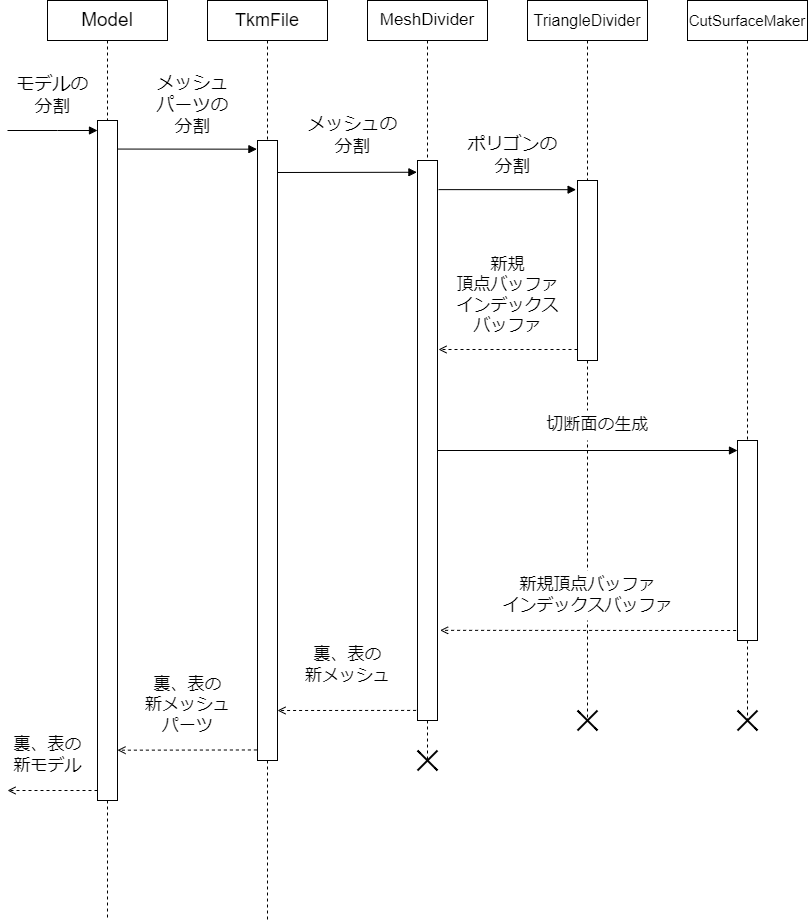

The diagram above was exported from draw.io. Its source (the exported page's mxGraphModel, read from the mxfile embedded in the PNG):
<mxGraphModel dx="2714" dy="909" grid="1" gridSize="10" guides="1" tooltips="1" connect="1" arrows="1" fold="1" page="1" pageScale="1" pageWidth="827" pageHeight="1169" math="0" shadow="0">
  <root>
    <mxCell id="0" />
    <mxCell id="1" parent="0" />
    <mxCell id="LlCggxyDMlpCPorrKYbq-50" style="edgeStyle=orthogonalEdgeStyle;rounded=0;orthogonalLoop=1;jettySize=auto;html=1;dashed=1;fontSize=17;endArrow=none;endFill=0;" edge="1" parent="1" source="LlCggxyDMlpCPorrKYbq-18">
      <mxGeometry relative="1" as="geometry">
        <mxPoint x="100" y="960" as="targetPoint" />
      </mxGeometry>
    </mxCell>
    <mxCell id="LlCggxyDMlpCPorrKYbq-18" value="" style="rounded=0;whiteSpace=wrap;html=1;fontSize=18;" vertex="1" parent="1">
      <mxGeometry x="90" y="160" width="20" height="680" as="geometry" />
    </mxCell>
    <mxCell id="LlCggxyDMlpCPorrKYbq-17" style="edgeStyle=orthogonalEdgeStyle;rounded=0;orthogonalLoop=1;jettySize=auto;html=1;dashed=1;fontSize=18;endArrow=none;endFill=0;entryX=0.5;entryY=0;entryDx=0;entryDy=0;" edge="1" parent="1" source="LlCggxyDMlpCPorrKYbq-1" target="LlCggxyDMlpCPorrKYbq-18">
      <mxGeometry relative="1" as="geometry">
        <mxPoint x="100" y="150" as="targetPoint" />
      </mxGeometry>
    </mxCell>
    <mxCell id="LlCggxyDMlpCPorrKYbq-1" value="&lt;font style=&quot;font-size: 19px&quot;&gt;Model&lt;/font&gt;" style="rounded=0;whiteSpace=wrap;html=1;" vertex="1" parent="1">
      <mxGeometry x="40" y="40" width="120" height="40" as="geometry" />
    </mxCell>
    <mxCell id="LlCggxyDMlpCPorrKYbq-19" style="edgeStyle=orthogonalEdgeStyle;rounded=0;orthogonalLoop=1;jettySize=auto;html=1;dashed=1;fontSize=18;endArrow=none;endFill=0;entryX=0.5;entryY=0;entryDx=0;entryDy=0;" edge="1" parent="1" source="LlCggxyDMlpCPorrKYbq-4" target="LlCggxyDMlpCPorrKYbq-20">
      <mxGeometry relative="1" as="geometry">
        <mxPoint x="260" y="170" as="targetPoint" />
      </mxGeometry>
    </mxCell>
    <mxCell id="LlCggxyDMlpCPorrKYbq-4" value="&lt;font style=&quot;font-size: 18px&quot;&gt;TkmFile&lt;/font&gt;" style="rounded=0;whiteSpace=wrap;html=1;" vertex="1" parent="1">
      <mxGeometry x="200" y="40" width="120" height="40" as="geometry" />
    </mxCell>
    <mxCell id="LlCggxyDMlpCPorrKYbq-22" style="edgeStyle=orthogonalEdgeStyle;rounded=0;orthogonalLoop=1;jettySize=auto;html=1;dashed=1;fontSize=18;endArrow=none;endFill=0;entryX=0.5;entryY=0;entryDx=0;entryDy=0;" edge="1" parent="1" source="LlCggxyDMlpCPorrKYbq-5" target="LlCggxyDMlpCPorrKYbq-23">
      <mxGeometry relative="1" as="geometry">
        <mxPoint x="420" y="190" as="targetPoint" />
      </mxGeometry>
    </mxCell>
    <mxCell id="LlCggxyDMlpCPorrKYbq-5" value="&lt;font style=&quot;font-size: 17px&quot;&gt;MeshDivider&lt;/font&gt;" style="rounded=0;whiteSpace=wrap;html=1;" vertex="1" parent="1">
      <mxGeometry x="360" y="40" width="120" height="40" as="geometry" />
    </mxCell>
    <mxCell id="LlCggxyDMlpCPorrKYbq-27" style="edgeStyle=orthogonalEdgeStyle;rounded=0;orthogonalLoop=1;jettySize=auto;html=1;fontSize=18;endArrow=none;endFill=0;dashed=1;entryX=0.5;entryY=0;entryDx=0;entryDy=0;" edge="1" parent="1" source="LlCggxyDMlpCPorrKYbq-6" target="LlCggxyDMlpCPorrKYbq-30">
      <mxGeometry relative="1" as="geometry">
        <mxPoint x="580" y="200" as="targetPoint" />
      </mxGeometry>
    </mxCell>
    <mxCell id="LlCggxyDMlpCPorrKYbq-6" value="&lt;font style=&quot;font-size: 16px&quot;&gt;TriangleDivider&lt;/font&gt;" style="rounded=0;whiteSpace=wrap;html=1;" vertex="1" parent="1">
      <mxGeometry x="520" y="40" width="120" height="40" as="geometry" />
    </mxCell>
    <mxCell id="LlCggxyDMlpCPorrKYbq-35" style="edgeStyle=orthogonalEdgeStyle;rounded=0;orthogonalLoop=1;jettySize=auto;html=1;dashed=1;fontSize=17;endArrow=none;endFill=0;entryX=0.5;entryY=0;entryDx=0;entryDy=0;" edge="1" parent="1" source="LlCggxyDMlpCPorrKYbq-7" target="LlCggxyDMlpCPorrKYbq-36">
      <mxGeometry relative="1" as="geometry">
        <mxPoint x="740" y="440" as="targetPoint" />
      </mxGeometry>
    </mxCell>
    <mxCell id="LlCggxyDMlpCPorrKYbq-7" value="&lt;font style=&quot;font-size: 15px&quot;&gt;CutSurfaceMaker&lt;/font&gt;" style="rounded=0;whiteSpace=wrap;html=1;" vertex="1" parent="1">
      <mxGeometry x="680" y="40" width="120" height="40" as="geometry" />
    </mxCell>
    <mxCell id="LlCggxyDMlpCPorrKYbq-13" value="" style="endArrow=block;html=1;rounded=0;fontSize=15;endFill=1;" edge="1" parent="1">
      <mxGeometry width="50" height="50" relative="1" as="geometry">
        <mxPoint y="170" as="sourcePoint" />
        <mxPoint x="90" y="170" as="targetPoint" />
        <Array as="points">
          <mxPoint x="50" y="170" />
        </Array>
      </mxGeometry>
    </mxCell>
    <mxCell id="LlCggxyDMlpCPorrKYbq-15" value="モデルの&lt;br style=&quot;font-size: 18px;&quot;&gt;分割" style="text;html=1;align=center;verticalAlign=middle;resizable=0;points=[];autosize=1;strokeColor=none;fillColor=none;fontSize=18;" vertex="1" parent="1">
      <mxGeometry y="110" width="90" height="50" as="geometry" />
    </mxCell>
    <mxCell id="LlCggxyDMlpCPorrKYbq-16" value="" style="endArrow=block;html=1;rounded=0;fontSize=18;entryX=-0.03;entryY=0.014;entryDx=0;entryDy=0;entryPerimeter=0;exitX=1;exitY=0.042;exitDx=0;exitDy=0;exitPerimeter=0;endFill=1;" edge="1" parent="1" source="LlCggxyDMlpCPorrKYbq-18" target="LlCggxyDMlpCPorrKYbq-20">
      <mxGeometry width="50" height="50" relative="1" as="geometry">
        <mxPoint x="120" y="190" as="sourcePoint" />
        <mxPoint x="240" y="190" as="targetPoint" />
      </mxGeometry>
    </mxCell>
    <mxCell id="LlCggxyDMlpCPorrKYbq-51" style="edgeStyle=orthogonalEdgeStyle;rounded=0;orthogonalLoop=1;jettySize=auto;html=1;dashed=1;fontSize=17;endArrow=none;endFill=0;" edge="1" parent="1" source="LlCggxyDMlpCPorrKYbq-20">
      <mxGeometry relative="1" as="geometry">
        <mxPoint x="260" y="960" as="targetPoint" />
      </mxGeometry>
    </mxCell>
    <mxCell id="LlCggxyDMlpCPorrKYbq-20" value="" style="rounded=0;whiteSpace=wrap;html=1;fontSize=18;" vertex="1" parent="1">
      <mxGeometry x="250" y="180" width="20" height="620" as="geometry" />
    </mxCell>
    <mxCell id="LlCggxyDMlpCPorrKYbq-21" value="メッシュ&lt;br&gt;パーツの&lt;br&gt;分割" style="text;html=1;align=center;verticalAlign=middle;resizable=0;points=[];autosize=1;strokeColor=none;fillColor=none;fontSize=18;" vertex="1" parent="1">
      <mxGeometry x="140" y="110" width="90" height="70" as="geometry" />
    </mxCell>
    <mxCell id="LlCggxyDMlpCPorrKYbq-52" style="edgeStyle=orthogonalEdgeStyle;rounded=0;orthogonalLoop=1;jettySize=auto;html=1;dashed=1;fontSize=17;endArrow=none;endFill=0;" edge="1" parent="1" source="LlCggxyDMlpCPorrKYbq-23">
      <mxGeometry relative="1" as="geometry">
        <mxPoint x="420" y="800" as="targetPoint" />
      </mxGeometry>
    </mxCell>
    <mxCell id="LlCggxyDMlpCPorrKYbq-23" value="" style="rounded=0;whiteSpace=wrap;html=1;fontSize=18;" vertex="1" parent="1">
      <mxGeometry x="410" y="200" width="20" height="560" as="geometry" />
    </mxCell>
    <mxCell id="LlCggxyDMlpCPorrKYbq-24" value="" style="endArrow=block;html=1;rounded=0;fontSize=18;entryX=-0.03;entryY=0.021;entryDx=0;entryDy=0;entryPerimeter=0;endFill=1;" edge="1" parent="1" target="LlCggxyDMlpCPorrKYbq-23">
      <mxGeometry width="50" height="50" relative="1" as="geometry">
        <mxPoint x="270" y="212" as="sourcePoint" />
        <mxPoint x="400" y="212" as="targetPoint" />
      </mxGeometry>
    </mxCell>
    <mxCell id="LlCggxyDMlpCPorrKYbq-26" value="メッシュの&lt;br&gt;分割" style="text;html=1;align=center;verticalAlign=middle;resizable=0;points=[];autosize=1;strokeColor=none;fillColor=none;fontSize=18;" vertex="1" parent="1">
      <mxGeometry x="290" y="150" width="110" height="50" as="geometry" />
    </mxCell>
    <mxCell id="LlCggxyDMlpCPorrKYbq-53" style="edgeStyle=orthogonalEdgeStyle;rounded=0;orthogonalLoop=1;jettySize=auto;html=1;dashed=1;fontSize=17;endArrow=none;endFill=0;" edge="1" parent="1" source="LlCggxyDMlpCPorrKYbq-30">
      <mxGeometry relative="1" as="geometry">
        <mxPoint x="580" y="760" as="targetPoint" />
      </mxGeometry>
    </mxCell>
    <mxCell id="LlCggxyDMlpCPorrKYbq-30" value="" style="rounded=0;whiteSpace=wrap;html=1;fontSize=18;" vertex="1" parent="1">
      <mxGeometry x="570" y="220" width="20" height="180" as="geometry" />
    </mxCell>
    <mxCell id="LlCggxyDMlpCPorrKYbq-31" value="" style="endArrow=block;html=1;rounded=0;fontSize=18;exitX=1.05;exitY=0.052;exitDx=0;exitDy=0;exitPerimeter=0;entryX=-0.07;entryY=0.051;entryDx=0;entryDy=0;entryPerimeter=0;endFill=1;" edge="1" parent="1" source="LlCggxyDMlpCPorrKYbq-23" target="LlCggxyDMlpCPorrKYbq-30">
      <mxGeometry width="50" height="50" relative="1" as="geometry">
        <mxPoint x="440" y="229" as="sourcePoint" />
        <mxPoint x="560" y="229" as="targetPoint" />
      </mxGeometry>
    </mxCell>
    <mxCell id="LlCggxyDMlpCPorrKYbq-32" value="ポリゴンの&lt;br&gt;分割" style="text;html=1;align=center;verticalAlign=middle;resizable=0;points=[];autosize=1;strokeColor=none;fillColor=none;fontSize=18;" vertex="1" parent="1">
      <mxGeometry x="450" y="170" width="110" height="50" as="geometry" />
    </mxCell>
    <mxCell id="LlCggxyDMlpCPorrKYbq-33" value="" style="endArrow=open;html=1;rounded=0;fontSize=18;dashed=1;endFill=0;" edge="1" parent="1">
      <mxGeometry width="50" height="50" relative="1" as="geometry">
        <mxPoint x="570" y="389" as="sourcePoint" />
        <mxPoint x="431" y="389" as="targetPoint" />
      </mxGeometry>
    </mxCell>
    <mxCell id="LlCggxyDMlpCPorrKYbq-34" value="新規&lt;br&gt;頂点バッファ&lt;br style=&quot;font-size: 17px&quot;&gt;インデックス&lt;br&gt;バッファ" style="text;html=1;align=center;verticalAlign=middle;resizable=0;points=[];autosize=1;strokeColor=none;fillColor=none;fontSize=17;" vertex="1" parent="1">
      <mxGeometry x="440" y="290" width="120" height="90" as="geometry" />
    </mxCell>
    <mxCell id="LlCggxyDMlpCPorrKYbq-54" style="edgeStyle=orthogonalEdgeStyle;rounded=0;orthogonalLoop=1;jettySize=auto;html=1;dashed=1;fontSize=17;endArrow=none;endFill=0;" edge="1" parent="1" source="LlCggxyDMlpCPorrKYbq-36">
      <mxGeometry relative="1" as="geometry">
        <mxPoint x="740" y="760" as="targetPoint" />
      </mxGeometry>
    </mxCell>
    <mxCell id="LlCggxyDMlpCPorrKYbq-36" value="" style="rounded=0;whiteSpace=wrap;html=1;fontSize=18;" vertex="1" parent="1">
      <mxGeometry x="730" y="480" width="20" height="200" as="geometry" />
    </mxCell>
    <mxCell id="LlCggxyDMlpCPorrKYbq-37" value="" style="endArrow=block;html=1;rounded=0;fontSize=18;endFill=1;" edge="1" parent="1">
      <mxGeometry width="50" height="50" relative="1" as="geometry">
        <mxPoint x="430" y="490" as="sourcePoint" />
        <mxPoint x="730" y="490" as="targetPoint" />
      </mxGeometry>
    </mxCell>
    <mxCell id="LlCggxyDMlpCPorrKYbq-38" value="" style="endArrow=open;html=1;rounded=0;fontSize=18;dashed=1;entryX=1.13;entryY=0.839;entryDx=0;entryDy=0;entryPerimeter=0;exitX=-0.07;exitY=0.95;exitDx=0;exitDy=0;exitPerimeter=0;endFill=0;" edge="1" parent="1" source="LlCggxyDMlpCPorrKYbq-36" target="LlCggxyDMlpCPorrKYbq-23">
      <mxGeometry width="50" height="50" relative="1" as="geometry">
        <mxPoint x="720" y="670" as="sourcePoint" />
        <mxPoint x="440" y="670" as="targetPoint" />
      </mxGeometry>
    </mxCell>
    <mxCell id="LlCggxyDMlpCPorrKYbq-39" value="切断面の生成" style="text;html=1;align=center;verticalAlign=middle;resizable=0;points=[];autosize=1;strokeColor=none;fillColor=default;fontSize=17;gradientColor=none;rounded=0;shadow=0;sketch=0;glass=0;" vertex="1" parent="1">
      <mxGeometry x="530" y="450" width="120" height="30" as="geometry" />
    </mxCell>
    <mxCell id="LlCggxyDMlpCPorrKYbq-40" value="新規頂点バッファ&lt;br&gt;インデックスバッファ" style="text;html=1;align=center;verticalAlign=middle;resizable=0;points=[];autosize=1;strokeColor=none;fillColor=default;fontSize=17;" vertex="1" parent="1">
      <mxGeometry x="485" y="610" width="190" height="50" as="geometry" />
    </mxCell>
    <mxCell id="LlCggxyDMlpCPorrKYbq-41" value="" style="endArrow=open;html=1;rounded=0;fontSize=18;dashed=1;exitX=-0.07;exitY=0.982;exitDx=0;exitDy=0;exitPerimeter=0;endFill=0;" edge="1" parent="1" source="LlCggxyDMlpCPorrKYbq-23">
      <mxGeometry width="50" height="50" relative="1" as="geometry">
        <mxPoint x="400" y="750" as="sourcePoint" />
        <mxPoint x="270" y="750" as="targetPoint" />
      </mxGeometry>
    </mxCell>
    <mxCell id="LlCggxyDMlpCPorrKYbq-42" value="裏、表の&lt;br&gt;新メッシュ" style="text;html=1;align=center;verticalAlign=middle;resizable=0;points=[];autosize=1;strokeColor=none;fillColor=none;fontSize=17;" vertex="1" parent="1">
      <mxGeometry x="290" y="680" width="100" height="50" as="geometry" />
    </mxCell>
    <mxCell id="LlCggxyDMlpCPorrKYbq-43" value="" style="endArrow=open;html=1;rounded=0;fontSize=18;dashed=1;exitX=-0.03;exitY=0.983;exitDx=0;exitDy=0;exitPerimeter=0;entryX=1;entryY=0.926;entryDx=0;entryDy=0;entryPerimeter=0;endFill=0;" edge="1" parent="1" source="LlCggxyDMlpCPorrKYbq-20" target="LlCggxyDMlpCPorrKYbq-18">
      <mxGeometry width="50" height="50" relative="1" as="geometry">
        <mxPoint x="240" y="790" as="sourcePoint" />
        <mxPoint x="120" y="790" as="targetPoint" />
      </mxGeometry>
    </mxCell>
    <mxCell id="LlCggxyDMlpCPorrKYbq-44" value="裏、表の&lt;br&gt;新メッシュ&lt;br&gt;パーツ" style="text;html=1;align=center;verticalAlign=middle;resizable=0;points=[];autosize=1;strokeColor=none;fillColor=none;fontSize=17;" vertex="1" parent="1">
      <mxGeometry x="130" y="710" width="100" height="70" as="geometry" />
    </mxCell>
    <mxCell id="LlCggxyDMlpCPorrKYbq-45" value="" style="endArrow=open;html=1;rounded=0;fontSize=18;dashed=1;endFill=0;" edge="1" parent="1">
      <mxGeometry width="50" height="50" relative="1" as="geometry">
        <mxPoint x="90" y="830" as="sourcePoint" />
        <mxPoint y="830" as="targetPoint" />
      </mxGeometry>
    </mxCell>
    <mxCell id="LlCggxyDMlpCPorrKYbq-46" value="裏、表の&lt;br&gt;新モデル" style="text;html=1;align=center;verticalAlign=middle;resizable=0;points=[];autosize=1;strokeColor=none;fillColor=none;fontSize=17;" vertex="1" parent="1">
      <mxGeometry y="770" width="80" height="50" as="geometry" />
    </mxCell>
    <mxCell id="LlCggxyDMlpCPorrKYbq-55" value="" style="endArrow=none;html=1;rounded=0;fontSize=17;strokeWidth=2;" edge="1" parent="1">
      <mxGeometry width="50" height="50" relative="1" as="geometry">
        <mxPoint x="570" y="770" as="sourcePoint" />
        <mxPoint x="590" y="750" as="targetPoint" />
      </mxGeometry>
    </mxCell>
    <mxCell id="LlCggxyDMlpCPorrKYbq-56" value="" style="endArrow=none;html=1;rounded=0;fontSize=17;strokeWidth=2;" edge="1" parent="1">
      <mxGeometry width="50" height="50" relative="1" as="geometry">
        <mxPoint x="590" y="770" as="sourcePoint" />
        <mxPoint x="570" y="750" as="targetPoint" />
        <Array as="points">
          <mxPoint x="580" y="760" />
        </Array>
      </mxGeometry>
    </mxCell>
    <mxCell id="LlCggxyDMlpCPorrKYbq-63" value="" style="endArrow=none;html=1;rounded=0;fontSize=17;strokeWidth=2;" edge="1" parent="1">
      <mxGeometry width="50" height="50" relative="1" as="geometry">
        <mxPoint x="730" y="770" as="sourcePoint" />
        <mxPoint x="750" y="750" as="targetPoint" />
      </mxGeometry>
    </mxCell>
    <mxCell id="LlCggxyDMlpCPorrKYbq-64" value="" style="endArrow=none;html=1;rounded=0;fontSize=17;strokeWidth=2;" edge="1" parent="1">
      <mxGeometry width="50" height="50" relative="1" as="geometry">
        <mxPoint x="750" y="770" as="sourcePoint" />
        <mxPoint x="730" y="750" as="targetPoint" />
        <Array as="points">
          <mxPoint x="740" y="760" />
        </Array>
      </mxGeometry>
    </mxCell>
    <mxCell id="LlCggxyDMlpCPorrKYbq-65" value="" style="endArrow=none;html=1;rounded=0;fontSize=17;strokeWidth=2;" edge="1" parent="1">
      <mxGeometry width="50" height="50" relative="1" as="geometry">
        <mxPoint x="430" y="810" as="sourcePoint" />
        <mxPoint x="410" y="790" as="targetPoint" />
        <Array as="points">
          <mxPoint x="420" y="800" />
        </Array>
      </mxGeometry>
    </mxCell>
    <mxCell id="LlCggxyDMlpCPorrKYbq-66" value="" style="endArrow=none;html=1;rounded=0;fontSize=17;strokeWidth=2;" edge="1" parent="1">
      <mxGeometry width="50" height="50" relative="1" as="geometry">
        <mxPoint x="410" y="810" as="sourcePoint" />
        <mxPoint x="430" y="790" as="targetPoint" />
      </mxGeometry>
    </mxCell>
  </root>
</mxGraphModel>